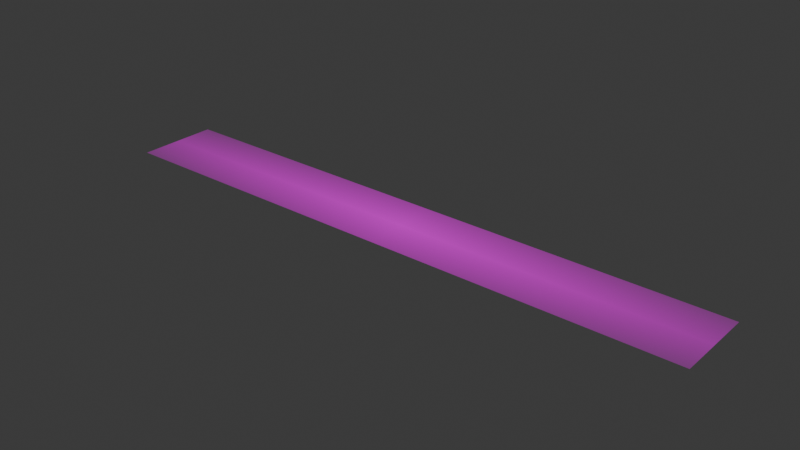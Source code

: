 # Source: PineForest_Ground.blend  (saved by Blender 5.2.44; exported with 4.5.12 LTS)
import bpy
from mathutils import Matrix  # noqa: F401  (used for matrix-valued properties, if any)

bpy.ops.wm.read_factory_settings(use_empty=True)
scene = bpy.context.scene
scene.name = 'Scene'

# ---- collections
col_collection = bpy.data.collections.new('Collection'); scene.collection.children.link(col_collection)

# ---- images (referenced by path relative to the original .blend; pixels are not part of the script)
import os
ASSET_DIR = os.environ.get("B2B_ASSET_DIR", "")  # directory of the original .blend (textures are referenced by path, not embedded)
HERE = os.path.dirname(os.path.abspath(__file__))  # packed textures are extracted next to this script under _unpacked/

def load_image(name, relpath, width, height, colorspace="sRGB"):
    """Load a texture the original file referenced (path relative to the .blend, or extracted next to this script)."""
    p = next((c for c in (os.path.join(HERE, relpath), os.path.join(ASSET_DIR, relpath)) if relpath and os.path.exists(c)), "")
    if p:
        img = bpy.data.images.load(p, check_existing=True)
        img.name = name
    else:  # same state as the original file: an image datablock whose file is absent (Cycles renders it pink)
        img = bpy.data.images.new(name, width, height)
        img.source = "FILE"
        img.filepath = "//" + (relpath or name)
    img.colorspace_settings.name = colorspace
    return img
img_forestground_png = load_image('ForestGround.png', 'ForestGround.png', 1024, 1024, 'sRGB')

# ---- materials (node trees are filled in below, after node groups)
mat_forestground = bpy.data.materials.new('ForestGround')

# ---- material node trees
mat_forestground.use_nodes = True; mat_forestground.node_tree.nodes.clear()
_N = mat_forestground.node_tree.nodes; _L = mat_forestground.node_tree.links
n0 = _N.new('ShaderNodeOutputMaterial'); n0.name = 'Material Output'; n0.location = (0, 0)
n1 = _N.new('ShaderNodeTexImage'); n1.name = 'Image Texture'; n1.location = (-400, 0)
n1.image = img_forestground_png
n1.extension = 'CLIP'
n2 = _N.new('ShaderNodeBsdfPrincipled'); n2.name = 'Principled BSDF'; n2.location = (-200, 0)
n2.inputs[10].default_value = 0.005
_L.new(n1.outputs[0], n2.inputs[0])
_L.new(n1.outputs[1], n2.inputs[4])
_L.new(n2.outputs[0], n0.inputs[0])
n0.is_active_output = True

# ---- world
world_world = bpy.data.worlds.new('World'); scene.world = world_world
world_world.use_nodes = True; world_world.node_tree.nodes.clear()
_N = world_world.node_tree.nodes; _L = world_world.node_tree.links
n0 = _N.new('ShaderNodeOutputWorld'); n0.name = 'World Output'; n0.location = (200, 100)
n1 = _N.new('ShaderNodeBackground'); n1.name = 'Background'; n1.location = (-200, 100)
n1.inputs[0].default_value = (0.05088, 0.05088, 0.05088, 1.0)
_L.new(n1.outputs[0], n0.inputs[0])
n0.is_active_output = True
world_world.color = (0.05088, 0.05088, 0.05088)
world_world.sun_shadow_jitter_overblur = 0.0

# ---- meshes
me_forestground = bpy.data.meshes.new('ForestGround')
me_forestground.from_pydata([(-58.3, -7.871, 0.0), (58.3, -7.871, 0.0), (-58.3, 7.871, 0.0), (58.3, 7.871, 0.0)], [], [(0, 1, 3, 2)])
_uv = me_forestground.uv_layers.new(name='UVMap')
_uv.uv.foreach_set('vector', [0.0, 0.0, 1.0, 0.0, 1.0, 1.0, 0.0, 1.0])
me_forestground.materials.append(mat_forestground)
me_forestground.update()

# ---- objects
ob_forestground = bpy.data.objects.new('ForestGround', me_forestground)

# ---- transforms, parenting, visibility, modifiers, constraints
ob_forestground.location = (0.0, 0.0, 0.0)

# ---- collection membership
col_collection.objects.link(ob_forestground)

# ---- scene / render settings (as saved in the file)
scene.frame_start = 1; scene.frame_end = 250; scene.frame_set(1)
scene.render.engine = 'BLENDER_EEVEE_NEXT'
scene.render.bake_bias = 0.0
scene.render.bake_samples = 0
scene.render.compositor_device = 'GPU'
scene.eevee.use_volume_custom_range = False
scene.eevee.fast_gi_thickness_near = 0.1
scene.eevee.fast_gi_thickness_far = 0.0
scene.eevee.ray_tracing_options.screen_trace_thickness = 0.1
bpy.context.view_layer.update()

# ---- added for rendering (the .blend has no active camera and no usable light): camera, sun
cam_auto = bpy.data.cameras.new('AutoCamera')
cam_auto.lens = 50.0
cam_auto.sensor_width = 36.0
cam_auto.clip_end = 1910.51
ob_auto_camera = bpy.data.objects.new('AutoCamera', cam_auto)
scene.collection.objects.link(ob_auto_camera)
ob_auto_camera.location = (108.862, -130.634, 87.0893)
ob_auto_camera.rotation_euler = (1.09748, -7.21219e-08, 0.694738)
scene.camera = ob_auto_camera
light_auto_sun = bpy.data.lights.new('AutoSun', 'SUN')
light_auto_sun.energy = 3.0
light_auto_sun.angle = 0.0523599
ob_auto_sun = bpy.data.objects.new('AutoSun', light_auto_sun)
scene.collection.objects.link(ob_auto_sun)
ob_auto_sun.rotation_euler = (0.872665, 0.174533, 0.523599)
bpy.context.view_layer.update()
